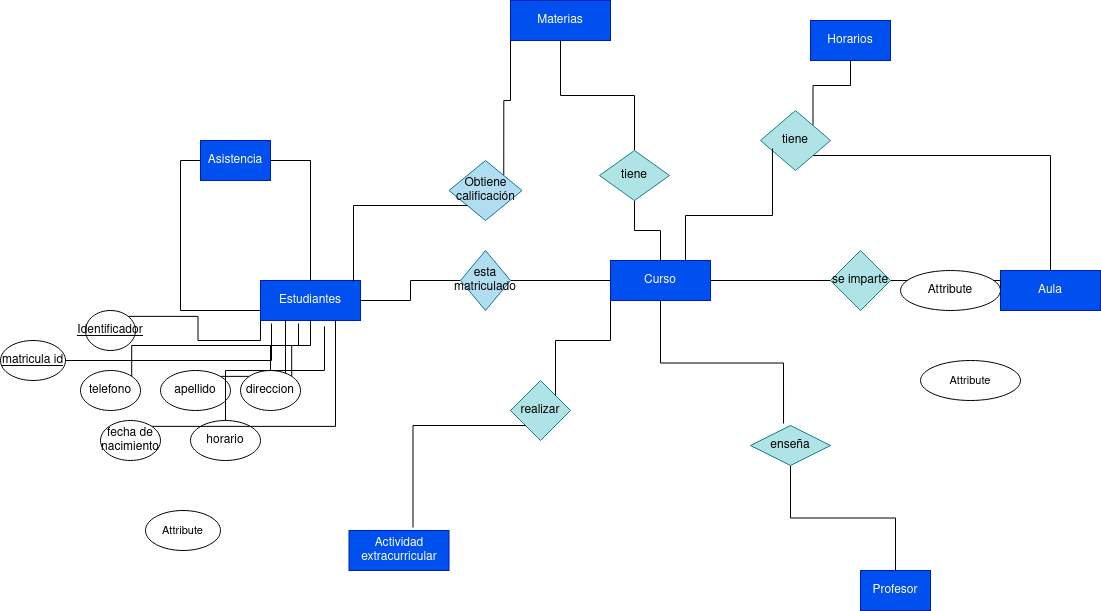

The diagram above was exported from draw.io. Its source (the exported page's mxGraphModel, read from the mxfile embedded in the PNG):
<mxGraphModel dx="2261" dy="795" grid="1" gridSize="10" guides="1" tooltips="1" connect="1" arrows="1" fold="1" page="1" pageScale="1" pageWidth="827" pageHeight="1169" math="0" shadow="0">
  <root>
    <mxCell id="0" />
    <mxCell id="1" parent="0" />
    <mxCell id="2oP5YiikvbB-LjqeWfZT-14" style="edgeStyle=orthogonalEdgeStyle;rounded=0;orthogonalLoop=1;jettySize=auto;html=1;exitX=0;exitY=0.5;exitDx=0;exitDy=0;entryX=1;entryY=0.5;entryDx=0;entryDy=0;endArrow=none;endFill=0;" parent="1" source="2oP5YiikvbB-LjqeWfZT-1" target="2oP5YiikvbB-LjqeWfZT-5" edge="1">
      <mxGeometry relative="1" as="geometry" />
    </mxCell>
    <mxCell id="2oP5YiikvbB-LjqeWfZT-16" style="edgeStyle=orthogonalEdgeStyle;rounded=0;orthogonalLoop=1;jettySize=auto;html=1;exitX=0.5;exitY=0;exitDx=0;exitDy=0;entryX=0.5;entryY=1;entryDx=0;entryDy=0;endArrow=none;endFill=0;" parent="1" source="2oP5YiikvbB-LjqeWfZT-1" target="2oP5YiikvbB-LjqeWfZT-8" edge="1">
      <mxGeometry relative="1" as="geometry" />
    </mxCell>
    <mxCell id="2oP5YiikvbB-LjqeWfZT-30" style="edgeStyle=orthogonalEdgeStyle;rounded=0;orthogonalLoop=1;jettySize=auto;html=1;exitX=0;exitY=1;exitDx=0;exitDy=0;entryX=1;entryY=0;entryDx=0;entryDy=0;endArrow=none;endFill=0;" parent="1" source="2oP5YiikvbB-LjqeWfZT-1" target="2oP5YiikvbB-LjqeWfZT-29" edge="1">
      <mxGeometry relative="1" as="geometry" />
    </mxCell>
    <mxCell id="2oP5YiikvbB-LjqeWfZT-1" value="Curso" style="whiteSpace=wrap;html=1;align=center;fillColor=#0050ef;strokeColor=#001DBC;fontColor=#ffffff;" parent="1" vertex="1">
      <mxGeometry x="390" y="380" width="100" height="40" as="geometry" />
    </mxCell>
    <mxCell id="cBxgqgY2nx7Hd82WlNkr-17" style="edgeStyle=orthogonalEdgeStyle;rounded=0;orthogonalLoop=1;jettySize=auto;html=1;exitX=0;exitY=1;exitDx=0;exitDy=0;entryX=1;entryY=0;entryDx=0;entryDy=0;endArrow=none;endFill=0;" edge="1" parent="1" source="2oP5YiikvbB-LjqeWfZT-2" target="cBxgqgY2nx7Hd82WlNkr-10">
      <mxGeometry relative="1" as="geometry" />
    </mxCell>
    <mxCell id="cBxgqgY2nx7Hd82WlNkr-18" style="edgeStyle=orthogonalEdgeStyle;shape=connector;rounded=0;orthogonalLoop=1;jettySize=auto;html=1;exitX=0.25;exitY=1;exitDx=0;exitDy=0;entryX=1;entryY=0;entryDx=0;entryDy=0;labelBackgroundColor=default;strokeColor=default;align=center;verticalAlign=middle;fontFamily=Helvetica;fontSize=11;fontColor=default;endArrow=none;endFill=0;" edge="1" parent="1" source="2oP5YiikvbB-LjqeWfZT-2" target="cBxgqgY2nx7Hd82WlNkr-14">
      <mxGeometry relative="1" as="geometry" />
    </mxCell>
    <mxCell id="2oP5YiikvbB-LjqeWfZT-2" value="Estudiantes" style="whiteSpace=wrap;html=1;align=center;fillColor=#0050ef;strokeColor=#001DBC;fontColor=#ffffff;" parent="1" vertex="1">
      <mxGeometry x="40" y="400" width="100" height="40" as="geometry" />
    </mxCell>
    <mxCell id="2oP5YiikvbB-LjqeWfZT-15" style="edgeStyle=orthogonalEdgeStyle;rounded=0;orthogonalLoop=1;jettySize=auto;html=1;exitX=0;exitY=0.5;exitDx=0;exitDy=0;entryX=1;entryY=0.5;entryDx=0;entryDy=0;endArrow=none;endFill=0;" parent="1" source="2oP5YiikvbB-LjqeWfZT-5" target="2oP5YiikvbB-LjqeWfZT-2" edge="1">
      <mxGeometry relative="1" as="geometry" />
    </mxCell>
    <mxCell id="2oP5YiikvbB-LjqeWfZT-5" value="esta matriculado" style="shape=rhombus;perimeter=rhombusPerimeter;whiteSpace=wrap;html=1;align=center;fillColor=#b1ddf0;strokeColor=#10739e;" parent="1" vertex="1">
      <mxGeometry x="240" y="370" width="50" height="60" as="geometry" />
    </mxCell>
    <mxCell id="2oP5YiikvbB-LjqeWfZT-6" value="&lt;div&gt;Profesor&lt;/div&gt;" style="whiteSpace=wrap;html=1;align=center;fillColor=#0050ef;strokeColor=#001DBC;fontColor=#ffffff;" parent="1" vertex="1">
      <mxGeometry x="640" y="690" width="70" height="40" as="geometry" />
    </mxCell>
    <mxCell id="2oP5YiikvbB-LjqeWfZT-23" style="edgeStyle=orthogonalEdgeStyle;rounded=0;orthogonalLoop=1;jettySize=auto;html=1;exitX=0.5;exitY=1;exitDx=0;exitDy=0;entryX=0.5;entryY=0;entryDx=0;entryDy=0;endArrow=none;endFill=0;" parent="1" source="2oP5YiikvbB-LjqeWfZT-7" target="2oP5YiikvbB-LjqeWfZT-6" edge="1">
      <mxGeometry relative="1" as="geometry" />
    </mxCell>
    <mxCell id="2oP5YiikvbB-LjqeWfZT-7" value="enseña" style="shape=rhombus;perimeter=rhombusPerimeter;whiteSpace=wrap;html=1;align=center;fillColor=#b0e3e6;strokeColor=#0e8088;" parent="1" vertex="1">
      <mxGeometry x="530" y="545" width="80" height="40" as="geometry" />
    </mxCell>
    <mxCell id="2oP5YiikvbB-LjqeWfZT-17" style="edgeStyle=orthogonalEdgeStyle;rounded=0;orthogonalLoop=1;jettySize=auto;html=1;exitX=0.5;exitY=0;exitDx=0;exitDy=0;entryX=0.5;entryY=1;entryDx=0;entryDy=0;endArrow=none;endFill=0;" parent="1" source="2oP5YiikvbB-LjqeWfZT-8" target="2oP5YiikvbB-LjqeWfZT-9" edge="1">
      <mxGeometry relative="1" as="geometry" />
    </mxCell>
    <mxCell id="2oP5YiikvbB-LjqeWfZT-8" value="tiene" style="shape=rhombus;perimeter=rhombusPerimeter;whiteSpace=wrap;html=1;align=center;fillColor=#b0e3e6;strokeColor=#0e8088;" parent="1" vertex="1">
      <mxGeometry x="379" y="270" width="70" height="50" as="geometry" />
    </mxCell>
    <mxCell id="cBxgqgY2nx7Hd82WlNkr-6" style="edgeStyle=orthogonalEdgeStyle;rounded=0;orthogonalLoop=1;jettySize=auto;html=1;exitX=0;exitY=1;exitDx=0;exitDy=0;entryX=1;entryY=0;entryDx=0;entryDy=0;endArrow=none;endFill=0;" edge="1" parent="1" source="2oP5YiikvbB-LjqeWfZT-9" target="cBxgqgY2nx7Hd82WlNkr-5">
      <mxGeometry relative="1" as="geometry" />
    </mxCell>
    <mxCell id="2oP5YiikvbB-LjqeWfZT-9" value="Materias" style="whiteSpace=wrap;html=1;align=center;fillColor=#0050ef;strokeColor=#001DBC;fontColor=#ffffff;" parent="1" vertex="1">
      <mxGeometry x="290" y="120" width="100" height="40" as="geometry" />
    </mxCell>
    <mxCell id="2oP5YiikvbB-LjqeWfZT-10" value="Aula" style="whiteSpace=wrap;html=1;align=center;fillColor=#0050ef;strokeColor=#001DBC;fontColor=#ffffff;" parent="1" vertex="1">
      <mxGeometry x="780" y="390" width="100" height="40" as="geometry" />
    </mxCell>
    <mxCell id="2oP5YiikvbB-LjqeWfZT-20" style="edgeStyle=orthogonalEdgeStyle;rounded=0;orthogonalLoop=1;jettySize=auto;html=1;exitX=0;exitY=0.5;exitDx=0;exitDy=0;entryX=1;entryY=0.5;entryDx=0;entryDy=0;endArrow=none;endFill=0;" parent="1" source="2oP5YiikvbB-LjqeWfZT-11" target="2oP5YiikvbB-LjqeWfZT-1" edge="1">
      <mxGeometry relative="1" as="geometry" />
    </mxCell>
    <mxCell id="2oP5YiikvbB-LjqeWfZT-21" style="edgeStyle=orthogonalEdgeStyle;rounded=0;orthogonalLoop=1;jettySize=auto;html=1;exitX=1;exitY=0.5;exitDx=0;exitDy=0;entryX=0;entryY=0.5;entryDx=0;entryDy=0;endArrow=none;endFill=0;" parent="1" source="2oP5YiikvbB-LjqeWfZT-11" target="2oP5YiikvbB-LjqeWfZT-10" edge="1">
      <mxGeometry relative="1" as="geometry">
        <Array as="points">
          <mxPoint x="780" y="400" />
        </Array>
      </mxGeometry>
    </mxCell>
    <mxCell id="2oP5YiikvbB-LjqeWfZT-11" value="se imparte" style="shape=rhombus;perimeter=rhombusPerimeter;whiteSpace=wrap;html=1;align=center;fillColor=#b0e3e6;strokeColor=#0e8088;" parent="1" vertex="1">
      <mxGeometry x="610" y="370" width="60" height="60" as="geometry" />
    </mxCell>
    <mxCell id="2oP5YiikvbB-LjqeWfZT-18" style="edgeStyle=orthogonalEdgeStyle;rounded=0;orthogonalLoop=1;jettySize=auto;html=1;exitX=1;exitY=0;exitDx=0;exitDy=0;entryX=0.5;entryY=1;entryDx=0;entryDy=0;endArrow=none;endFill=0;" parent="1" source="2oP5YiikvbB-LjqeWfZT-12" target="2oP5YiikvbB-LjqeWfZT-13" edge="1">
      <mxGeometry relative="1" as="geometry" />
    </mxCell>
    <mxCell id="2oP5YiikvbB-LjqeWfZT-32" style="edgeStyle=orthogonalEdgeStyle;rounded=0;orthogonalLoop=1;jettySize=auto;html=1;exitX=1;exitY=1;exitDx=0;exitDy=0;entryX=0.5;entryY=0;entryDx=0;entryDy=0;endArrow=none;endFill=0;" parent="1" source="2oP5YiikvbB-LjqeWfZT-12" target="2oP5YiikvbB-LjqeWfZT-10" edge="1">
      <mxGeometry relative="1" as="geometry" />
    </mxCell>
    <mxCell id="2oP5YiikvbB-LjqeWfZT-12" value="tiene" style="shape=rhombus;perimeter=rhombusPerimeter;whiteSpace=wrap;html=1;align=center;fillColor=#b0e3e6;strokeColor=#0e8088;" parent="1" vertex="1">
      <mxGeometry x="540" y="230" width="70" height="60" as="geometry" />
    </mxCell>
    <mxCell id="2oP5YiikvbB-LjqeWfZT-13" value="Horarios" style="whiteSpace=wrap;html=1;align=center;fillColor=#0050ef;strokeColor=#001DBC;fontColor=#ffffff;" parent="1" vertex="1">
      <mxGeometry x="590" y="140" width="80" height="40" as="geometry" />
    </mxCell>
    <mxCell id="2oP5YiikvbB-LjqeWfZT-22" style="edgeStyle=orthogonalEdgeStyle;rounded=0;orthogonalLoop=1;jettySize=auto;html=1;exitX=0.5;exitY=1;exitDx=0;exitDy=0;entryX=0.413;entryY=-0.05;entryDx=0;entryDy=0;entryPerimeter=0;endArrow=none;endFill=0;" parent="1" source="2oP5YiikvbB-LjqeWfZT-1" target="2oP5YiikvbB-LjqeWfZT-7" edge="1">
      <mxGeometry relative="1" as="geometry" />
    </mxCell>
    <mxCell id="2oP5YiikvbB-LjqeWfZT-24" style="edgeStyle=orthogonalEdgeStyle;rounded=0;orthogonalLoop=1;jettySize=auto;html=1;exitX=0.75;exitY=0;exitDx=0;exitDy=0;entryX=0.171;entryY=0.633;entryDx=0;entryDy=0;entryPerimeter=0;endArrow=none;endFill=0;" parent="1" source="2oP5YiikvbB-LjqeWfZT-1" target="2oP5YiikvbB-LjqeWfZT-12" edge="1">
      <mxGeometry relative="1" as="geometry" />
    </mxCell>
    <mxCell id="2oP5YiikvbB-LjqeWfZT-26" style="edgeStyle=orthogonalEdgeStyle;rounded=0;orthogonalLoop=1;jettySize=auto;html=1;exitX=0;exitY=0.5;exitDx=0;exitDy=0;entryX=0;entryY=0.75;entryDx=0;entryDy=0;endArrow=none;endFill=0;" parent="1" source="2oP5YiikvbB-LjqeWfZT-25" target="2oP5YiikvbB-LjqeWfZT-2" edge="1">
      <mxGeometry relative="1" as="geometry" />
    </mxCell>
    <mxCell id="2oP5YiikvbB-LjqeWfZT-27" style="edgeStyle=orthogonalEdgeStyle;rounded=0;orthogonalLoop=1;jettySize=auto;html=1;exitX=1;exitY=0.75;exitDx=0;exitDy=0;entryX=0.5;entryY=0;entryDx=0;entryDy=0;endArrow=none;endFill=0;" parent="1" source="2oP5YiikvbB-LjqeWfZT-25" target="2oP5YiikvbB-LjqeWfZT-2" edge="1">
      <mxGeometry relative="1" as="geometry">
        <Array as="points">
          <mxPoint x="50" y="280" />
          <mxPoint x="90" y="280" />
        </Array>
      </mxGeometry>
    </mxCell>
    <mxCell id="2oP5YiikvbB-LjqeWfZT-25" value="Asistencia" style="whiteSpace=wrap;html=1;align=center;fillColor=#0050ef;strokeColor=#001DBC;fontColor=#ffffff;" parent="1" vertex="1">
      <mxGeometry x="-20" y="260" width="70" height="40" as="geometry" />
    </mxCell>
    <mxCell id="2oP5YiikvbB-LjqeWfZT-28" value="Actividad extracurricular" style="whiteSpace=wrap;html=1;align=center;fillColor=#0050ef;strokeColor=#001DBC;fontColor=#ffffff;" parent="1" vertex="1">
      <mxGeometry x="128.5" y="650" width="100" height="40" as="geometry" />
    </mxCell>
    <mxCell id="2oP5YiikvbB-LjqeWfZT-29" value="realizar" style="shape=rhombus;perimeter=rhombusPerimeter;whiteSpace=wrap;html=1;align=center;fillColor=#b0e3e6;strokeColor=#0e8088;" parent="1" vertex="1">
      <mxGeometry x="290" y="500" width="60" height="60" as="geometry" />
    </mxCell>
    <mxCell id="2oP5YiikvbB-LjqeWfZT-31" style="edgeStyle=orthogonalEdgeStyle;rounded=0;orthogonalLoop=1;jettySize=auto;html=1;exitX=0;exitY=1;exitDx=0;exitDy=0;entryX=0.64;entryY=-0.075;entryDx=0;entryDy=0;entryPerimeter=0;endArrow=none;endFill=0;" parent="1" source="2oP5YiikvbB-LjqeWfZT-29" target="2oP5YiikvbB-LjqeWfZT-28" edge="1">
      <mxGeometry relative="1" as="geometry" />
    </mxCell>
    <mxCell id="cBxgqgY2nx7Hd82WlNkr-5" value="Obtiene calificación" style="shape=rhombus;perimeter=rhombusPerimeter;whiteSpace=wrap;html=1;align=center;fillColor=#b1ddf0;strokeColor=#10739e;" vertex="1" parent="1">
      <mxGeometry x="228.5" y="280" width="73" height="60" as="geometry" />
    </mxCell>
    <mxCell id="cBxgqgY2nx7Hd82WlNkr-7" style="edgeStyle=orthogonalEdgeStyle;rounded=0;orthogonalLoop=1;jettySize=auto;html=1;exitX=0;exitY=1;exitDx=0;exitDy=0;entryX=0.93;entryY=0.025;entryDx=0;entryDy=0;entryPerimeter=0;endArrow=none;endFill=0;" edge="1" parent="1" source="cBxgqgY2nx7Hd82WlNkr-5" target="2oP5YiikvbB-LjqeWfZT-2">
      <mxGeometry relative="1" as="geometry" />
    </mxCell>
    <mxCell id="cBxgqgY2nx7Hd82WlNkr-8" value="matricula id" style="ellipse;whiteSpace=wrap;html=1;align=center;fontStyle=4" vertex="1" parent="1">
      <mxGeometry x="-220" y="460" width="65" height="40" as="geometry" />
    </mxCell>
    <mxCell id="cBxgqgY2nx7Hd82WlNkr-21" style="edgeStyle=orthogonalEdgeStyle;shape=connector;rounded=0;orthogonalLoop=1;jettySize=auto;html=1;exitX=1;exitY=0;exitDx=0;exitDy=0;entryX=0.25;entryY=1;entryDx=0;entryDy=0;labelBackgroundColor=default;strokeColor=default;align=center;verticalAlign=middle;fontFamily=Helvetica;fontSize=11;fontColor=default;endArrow=none;endFill=0;" edge="1" parent="1" source="cBxgqgY2nx7Hd82WlNkr-9" target="2oP5YiikvbB-LjqeWfZT-2">
      <mxGeometry relative="1" as="geometry" />
    </mxCell>
    <mxCell id="cBxgqgY2nx7Hd82WlNkr-9" value="apellido" style="ellipse;whiteSpace=wrap;html=1;align=center;" vertex="1" parent="1">
      <mxGeometry x="-60" y="490" width="70" height="40" as="geometry" />
    </mxCell>
    <mxCell id="cBxgqgY2nx7Hd82WlNkr-10" value="Identificador" style="ellipse;whiteSpace=wrap;html=1;align=center;fontStyle=4" vertex="1" parent="1">
      <mxGeometry x="-135" y="430" width="50" height="40" as="geometry" />
    </mxCell>
    <mxCell id="cBxgqgY2nx7Hd82WlNkr-11" value="Attribute" style="ellipse;whiteSpace=wrap;html=1;align=center;" vertex="1" parent="1">
      <mxGeometry x="680" y="390" width="100" height="40" as="geometry" />
    </mxCell>
    <mxCell id="cBxgqgY2nx7Hd82WlNkr-12" value="horario" style="ellipse;whiteSpace=wrap;html=1;align=center;" vertex="1" parent="1">
      <mxGeometry x="-30" y="540" width="70" height="40" as="geometry" />
    </mxCell>
    <mxCell id="cBxgqgY2nx7Hd82WlNkr-23" style="edgeStyle=orthogonalEdgeStyle;shape=connector;rounded=0;orthogonalLoop=1;jettySize=auto;html=1;exitX=1;exitY=0;exitDx=0;exitDy=0;entryX=0.75;entryY=1;entryDx=0;entryDy=0;labelBackgroundColor=default;strokeColor=default;align=center;verticalAlign=middle;fontFamily=Helvetica;fontSize=11;fontColor=default;endArrow=none;endFill=0;" edge="1" parent="1" source="cBxgqgY2nx7Hd82WlNkr-13" target="2oP5YiikvbB-LjqeWfZT-2">
      <mxGeometry relative="1" as="geometry" />
    </mxCell>
    <mxCell id="cBxgqgY2nx7Hd82WlNkr-13" value="fecha de nacimiento" style="ellipse;whiteSpace=wrap;html=1;align=center;" vertex="1" parent="1">
      <mxGeometry x="-120" y="540" width="60" height="40" as="geometry" />
    </mxCell>
    <mxCell id="cBxgqgY2nx7Hd82WlNkr-14" value="telefono" style="ellipse;whiteSpace=wrap;html=1;align=center;" vertex="1" parent="1">
      <mxGeometry x="-140" y="490" width="60" height="40" as="geometry" />
    </mxCell>
    <mxCell id="cBxgqgY2nx7Hd82WlNkr-19" style="edgeStyle=orthogonalEdgeStyle;shape=connector;rounded=0;orthogonalLoop=1;jettySize=auto;html=1;exitX=1;exitY=0;exitDx=0;exitDy=0;entryX=0.5;entryY=1;entryDx=0;entryDy=0;labelBackgroundColor=default;strokeColor=default;align=center;verticalAlign=middle;fontFamily=Helvetica;fontSize=11;fontColor=default;endArrow=none;endFill=0;" edge="1" parent="1" source="cBxgqgY2nx7Hd82WlNkr-15" target="2oP5YiikvbB-LjqeWfZT-2">
      <mxGeometry relative="1" as="geometry" />
    </mxCell>
    <mxCell id="cBxgqgY2nx7Hd82WlNkr-15" value="direccion" style="ellipse;whiteSpace=wrap;html=1;align=center;" vertex="1" parent="1">
      <mxGeometry x="20" y="490" width="60" height="40" as="geometry" />
    </mxCell>
    <mxCell id="cBxgqgY2nx7Hd82WlNkr-20" style="edgeStyle=orthogonalEdgeStyle;shape=connector;rounded=0;orthogonalLoop=1;jettySize=auto;html=1;exitX=0.5;exitY=0;exitDx=0;exitDy=0;entryX=0.38;entryY=1.075;entryDx=0;entryDy=0;entryPerimeter=0;labelBackgroundColor=default;strokeColor=default;align=center;verticalAlign=middle;fontFamily=Helvetica;fontSize=11;fontColor=default;endArrow=none;endFill=0;" edge="1" parent="1" source="cBxgqgY2nx7Hd82WlNkr-15" target="2oP5YiikvbB-LjqeWfZT-2">
      <mxGeometry relative="1" as="geometry" />
    </mxCell>
    <mxCell id="cBxgqgY2nx7Hd82WlNkr-22" style="edgeStyle=orthogonalEdgeStyle;shape=connector;rounded=0;orthogonalLoop=1;jettySize=auto;html=1;exitX=0.5;exitY=0;exitDx=0;exitDy=0;entryX=0.64;entryY=1.15;entryDx=0;entryDy=0;entryPerimeter=0;labelBackgroundColor=default;strokeColor=default;align=center;verticalAlign=middle;fontFamily=Helvetica;fontSize=11;fontColor=default;endArrow=none;endFill=0;" edge="1" parent="1" source="cBxgqgY2nx7Hd82WlNkr-12" target="2oP5YiikvbB-LjqeWfZT-2">
      <mxGeometry relative="1" as="geometry" />
    </mxCell>
    <mxCell id="cBxgqgY2nx7Hd82WlNkr-24" value="Attribute" style="ellipse;whiteSpace=wrap;html=1;align=center;fontFamily=Helvetica;fontSize=11;fontColor=default;" vertex="1" parent="1">
      <mxGeometry x="700" y="480" width="100" height="40" as="geometry" />
    </mxCell>
    <mxCell id="cBxgqgY2nx7Hd82WlNkr-25" value="Attribute" style="ellipse;whiteSpace=wrap;html=1;align=center;fontFamily=Helvetica;fontSize=11;fontColor=default;" vertex="1" parent="1">
      <mxGeometry x="-75" y="630" width="75" height="40" as="geometry" />
    </mxCell>
    <mxCell id="cBxgqgY2nx7Hd82WlNkr-26" style="edgeStyle=orthogonalEdgeStyle;shape=connector;rounded=0;orthogonalLoop=1;jettySize=auto;html=1;exitX=1;exitY=0.5;exitDx=0;exitDy=0;entryX=0.11;entryY=1.075;entryDx=0;entryDy=0;entryPerimeter=0;labelBackgroundColor=default;strokeColor=default;align=center;verticalAlign=middle;fontFamily=Helvetica;fontSize=11;fontColor=default;endArrow=none;endFill=0;" edge="1" parent="1" source="cBxgqgY2nx7Hd82WlNkr-8" target="2oP5YiikvbB-LjqeWfZT-2">
      <mxGeometry relative="1" as="geometry" />
    </mxCell>
  </root>
</mxGraphModel>